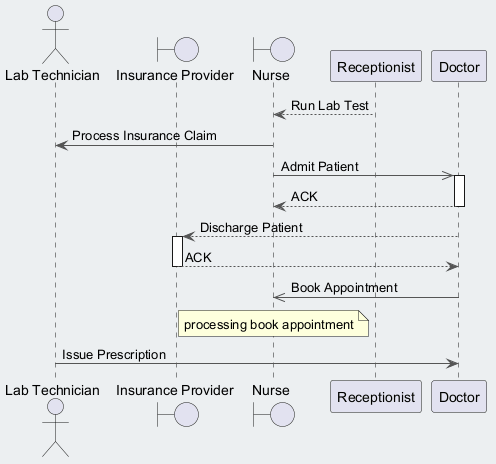

The diagram above was rendered by PlantUML. Its source (embedded in the PNG):
@startuml
skinparam backgroundColor #ECEFF1
skinparam classBackgroundColor #FFFFFF
skinparam classBorderColor #455A64
skinparam ArrowColor #555555
actor "Lab Technician" as LT
boundary "Insurance Provider" as IP
boundary "Nurse" as N
participant "Receptionist" as R
participant "Doctor" as D
R --> N : Run Lab Test
N -> LT : Process Insurance Claim
N ->> D : Admit Patient
activate D
D --> N : ACK
deactivate D
D --> IP : Discharge Patient
activate IP
IP --> D : ACK
deactivate IP
D ->> N : Book Appointment
note over N : processing book appointment
LT -> D : Issue Prescription
@enduml